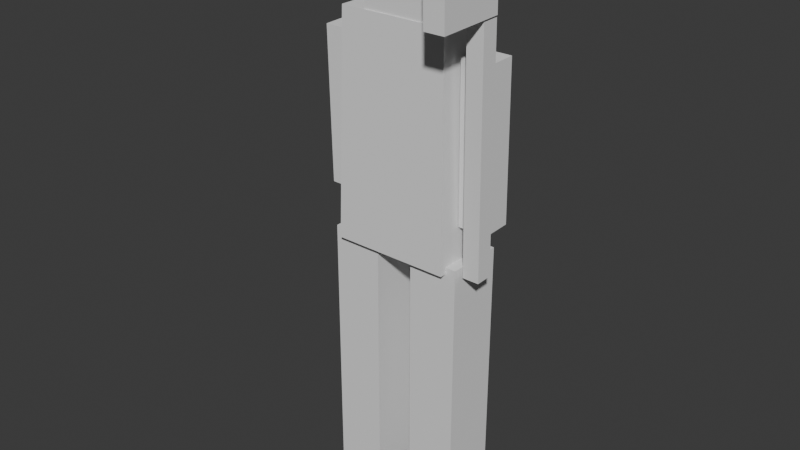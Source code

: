 # Source: skirmishers.blend  (saved by Blender 4.5.92; exported with 4.5.12 LTS)
import bpy
from mathutils import Matrix  # noqa: F401  (used for matrix-valued properties, if any)

bpy.ops.wm.read_factory_settings(use_empty=True)
scene = bpy.context.scene
scene.name = 'Scene'

# ---- collections
col_collection = bpy.data.collections.new('Collection'); scene.collection.children.link(col_collection)

# ---- world
world_world = bpy.data.worlds.new('World'); scene.world = world_world
world_world.use_nodes = True; world_world.node_tree.nodes.clear()
_N = world_world.node_tree.nodes; _L = world_world.node_tree.links
n0 = _N.new('ShaderNodeOutputWorld'); n0.name = 'World Output'; n0.location = (200, 100)
n1 = _N.new('ShaderNodeBackground'); n1.name = 'Background'; n1.location = (-200, 100)
n1.inputs[0].default_value = (0.05088, 0.05088, 0.05088, 1.0)
_L.new(n1.outputs[0], n0.inputs[0])
n0.is_active_output = True
world_world.color = (0.05088, 0.05088, 0.05088)
world_world.sun_shadow_jitter_overblur = 0.0

# ---- meshes
me_leg_l = bpy.data.meshes.new('leg_l')
me_leg_l.from_pydata([(-0.0748, 0.08602, -0.8), (0.0748, 0.08602, -0.8), (0.0748, -0.08602, -0.8), (-0.0748, -0.08602, -0.8), (-0.0748, 0.08602, 0.0), (0.0748, 0.08602, 0.0), (0.0748, -0.08602, 0.0), (-0.0748, -0.08602, 0.0)], [], [(0, 1, 2), (0, 2, 3), (4, 6, 5), (4, 7, 6), (0, 5, 1), (0, 4, 5), (2, 7, 3), (2, 6, 7), (1, 6, 2), (1, 5, 6), (3, 4, 0), (3, 7, 4)])
_ca = me_leg_l.color_attributes.new('COLOR_0', 'FLOAT_COLOR', 'CORNER')
_ca.data.foreach_set('color', [0.34, 0.24, 0.17, 0.0, 0.34, 0.24, 0.17, 0.0, 0.34, 0.24, 0.17, 0.0, 0.34, 0.24, 0.17, 0.0, 0.34, 0.24, 0.17, 0.0, 0.34, 0.24, 0.17, 0.0, 0.34, 0.24, 0.17, 0.0, 0.34, 0.24, 0.17, 0.0, 0.34, 0.24, 0.17, 0.0, 0.34, 0.24, 0.17, 0.0, 0.34, 0.24, 0.17, 0.0, 0.34, 0.24, 0.17, 0.0, 0.34, 0.24, 0.17, 0.0, 0.34, 0.24, 0.17, 0.0, 0.34, 0.24, 0.17, 0.0, 0.34, 0.24, 0.17, 0.0, 0.34, 0.24, 0.17, 0.0, 0.34, 0.24, 0.17, 0.0, 0.34, 0.24, 0.17, 0.0, 0.34, 0.24, 0.17, 0.0, 0.34, 0.24, 0.17, 0.0, 0.34, 0.24, 0.17, 0.0, 0.34, 0.24, 0.17, 0.0, 0.34, 0.24, 0.17, 0.0, 0.34, 0.24, 0.17, 0.0, 0.34, 0.24, 0.17, 0.0, 0.34, 0.24, 0.17, 0.0, 0.34, 0.24, 0.17, 0.0, 0.34, 0.24, 0.17, 0.0, 0.34, 0.24, 0.17, 0.0, 0.34, 0.24, 0.17, 0.0, 0.34, 0.24, 0.17, 0.0, 0.34, 0.24, 0.17, 0.0, 0.34, 0.24, 0.17, 0.0, 0.34, 0.24, 0.17, 0.0, 0.34, 0.24, 0.17, 0.0])
me_leg_l.update()
me_leg_r = bpy.data.meshes.new('leg_r')
me_leg_r.from_pydata([(-0.0748, 0.08602, -0.8), (0.0748, 0.08602, -0.8), (0.0748, -0.08602, -0.8), (-0.0748, -0.08602, -0.8), (-0.0748, 0.08602, 0.0), (0.0748, 0.08602, 0.0), (0.0748, -0.08602, 0.0), (-0.0748, -0.08602, 0.0)], [], [(0, 1, 2), (0, 2, 3), (4, 6, 5), (4, 7, 6), (0, 5, 1), (0, 4, 5), (2, 7, 3), (2, 6, 7), (1, 6, 2), (1, 5, 6), (3, 4, 0), (3, 7, 4)])
_ca = me_leg_r.color_attributes.new('COLOR_0', 'FLOAT_COLOR', 'CORNER')
_ca.data.foreach_set('color', [0.34, 0.24, 0.17, 0.0, 0.34, 0.24, 0.17, 0.0, 0.34, 0.24, 0.17, 0.0, 0.34, 0.24, 0.17, 0.0, 0.34, 0.24, 0.17, 0.0, 0.34, 0.24, 0.17, 0.0, 0.34, 0.24, 0.17, 0.0, 0.34, 0.24, 0.17, 0.0, 0.34, 0.24, 0.17, 0.0, 0.34, 0.24, 0.17, 0.0, 0.34, 0.24, 0.17, 0.0, 0.34, 0.24, 0.17, 0.0, 0.34, 0.24, 0.17, 0.0, 0.34, 0.24, 0.17, 0.0, 0.34, 0.24, 0.17, 0.0, 0.34, 0.24, 0.17, 0.0, 0.34, 0.24, 0.17, 0.0, 0.34, 0.24, 0.17, 0.0, 0.34, 0.24, 0.17, 0.0, 0.34, 0.24, 0.17, 0.0, 0.34, 0.24, 0.17, 0.0, 0.34, 0.24, 0.17, 0.0, 0.34, 0.24, 0.17, 0.0, 0.34, 0.24, 0.17, 0.0, 0.34, 0.24, 0.17, 0.0, 0.34, 0.24, 0.17, 0.0, 0.34, 0.24, 0.17, 0.0, 0.34, 0.24, 0.17, 0.0, 0.34, 0.24, 0.17, 0.0, 0.34, 0.24, 0.17, 0.0, 0.34, 0.24, 0.17, 0.0, 0.34, 0.24, 0.17, 0.0, 0.34, 0.24, 0.17, 0.0, 0.34, 0.24, 0.17, 0.0, 0.34, 0.24, 0.17, 0.0, 0.34, 0.24, 0.17, 0.0])
me_leg_r.update()
me_torso = bpy.data.meshes.new('torso')
me_torso.from_pydata([(-0.176, 0.1056, -0.02), (0.176, 0.1056, -0.02), (0.176, -0.1056, -0.02), (-0.176, -0.1056, -0.02), (-0.1619, 0.09715, 0.64), (0.1619, 0.09715, 0.64), (0.1619, -0.09715, 0.64), (-0.1619, -0.09715, 0.64)], [], [(0, 1, 2), (0, 2, 3), (4, 6, 5), (4, 7, 6), (0, 5, 1), (0, 4, 5), (2, 7, 3), (2, 6, 7), (1, 6, 2), (1, 5, 6), (3, 4, 0), (3, 7, 4)])
_ca = me_torso.color_attributes.new('COLOR_0', 'FLOAT_COLOR', 'CORNER')
_ca.data.foreach_set('color', [0.48, 0.44, 0.3, 0.85, 0.48, 0.44, 0.3, 0.85, 0.48, 0.44, 0.3, 0.85, 0.48, 0.44, 0.3, 0.85, 0.48, 0.44, 0.3, 0.85, 0.48, 0.44, 0.3, 0.85, 0.48, 0.44, 0.3, 0.85, 0.48, 0.44, 0.3, 0.85, 0.48, 0.44, 0.3, 0.85, 0.48, 0.44, 0.3, 0.85, 0.48, 0.44, 0.3, 0.85, 0.48, 0.44, 0.3, 0.85, 0.48, 0.44, 0.3, 0.85, 0.48, 0.44, 0.3, 0.85, 0.48, 0.44, 0.3, 0.85, 0.48, 0.44, 0.3, 0.85, 0.48, 0.44, 0.3, 0.85, 0.48, 0.44, 0.3, 0.85, 0.48, 0.44, 0.3, 0.85, 0.48, 0.44, 0.3, 0.85, 0.48, 0.44, 0.3, 0.85, 0.48, 0.44, 0.3, 0.85, 0.48, 0.44, 0.3, 0.85, 0.48, 0.44, 0.3, 0.85, 0.48, 0.44, 0.3, 0.85, 0.48, 0.44, 0.3, 0.85, 0.48, 0.44, 0.3, 0.85, 0.48, 0.44, 0.3, 0.85, 0.48, 0.44, 0.3, 0.85, 0.48, 0.44, 0.3, 0.85, 0.48, 0.44, 0.3, 0.85, 0.48, 0.44, 0.3, 0.85, 0.48, 0.44, 0.3, 0.85, 0.48, 0.44, 0.3, 0.85, 0.48, 0.44, 0.3, 0.85, 0.48, 0.44, 0.3, 0.85])
me_torso.update()
me_arm_l = bpy.data.meshes.new('arm_l')
me_arm_l.from_pydata([(-0.044, 0.044, -0.46), (0.044, 0.044, -0.46), (0.044, -0.044, -0.46), (-0.044, -0.044, -0.46), (-0.044, 0.044, 0.0), (0.044, 0.044, 0.0), (0.044, -0.044, 0.0), (-0.044, -0.044, 0.0)], [], [(0, 1, 2), (0, 2, 3), (4, 6, 5), (4, 7, 6), (0, 5, 1), (0, 4, 5), (2, 7, 3), (2, 6, 7), (1, 6, 2), (1, 5, 6), (3, 4, 0), (3, 7, 4)])
_ca = me_arm_l.color_attributes.new('COLOR_0', 'FLOAT_COLOR', 'CORNER')
_ca.data.foreach_set('color', [0.76, 0.6, 0.47, 0.0, 0.76, 0.6, 0.47, 0.0, 0.76, 0.6, 0.47, 0.0, 0.76, 0.6, 0.47, 0.0, 0.76, 0.6, 0.47, 0.0, 0.76, 0.6, 0.47, 0.0, 0.76, 0.6, 0.47, 0.0, 0.76, 0.6, 0.47, 0.0, 0.76, 0.6, 0.47, 0.0, 0.76, 0.6, 0.47, 0.0, 0.76, 0.6, 0.47, 0.0, 0.76, 0.6, 0.47, 0.0, 0.76, 0.6, 0.47, 0.0, 0.76, 0.6, 0.47, 0.0, 0.76, 0.6, 0.47, 0.0, 0.76, 0.6, 0.47, 0.0, 0.76, 0.6, 0.47, 0.0, 0.76, 0.6, 0.47, 0.0, 0.76, 0.6, 0.47, 0.0, 0.76, 0.6, 0.47, 0.0, 0.76, 0.6, 0.47, 0.0, 0.76, 0.6, 0.47, 0.0, 0.76, 0.6, 0.47, 0.0, 0.76, 0.6, 0.47, 0.0, 0.76, 0.6, 0.47, 0.0, 0.76, 0.6, 0.47, 0.0, 0.76, 0.6, 0.47, 0.0, 0.76, 0.6, 0.47, 0.0, 0.76, 0.6, 0.47, 0.0, 0.76, 0.6, 0.47, 0.0, 0.76, 0.6, 0.47, 0.0, 0.76, 0.6, 0.47, 0.0, 0.76, 0.6, 0.47, 0.0, 0.76, 0.6, 0.47, 0.0, 0.76, 0.6, 0.47, 0.0, 0.76, 0.6, 0.47, 0.0])
me_arm_l.update()
me_arm_r = bpy.data.meshes.new('arm_r')
me_arm_r.from_pydata([(-0.044, 0.044, -0.46), (0.044, 0.044, -0.46), (0.044, -0.044, -0.46), (-0.044, -0.044, -0.46), (-0.044, 0.044, 0.0), (0.044, 0.044, 0.0), (0.044, -0.044, 0.0), (-0.044, -0.044, 0.0)], [], [(0, 1, 2), (0, 2, 3), (4, 6, 5), (4, 7, 6), (0, 5, 1), (0, 4, 5), (2, 7, 3), (2, 6, 7), (1, 6, 2), (1, 5, 6), (3, 4, 0), (3, 7, 4)])
_ca = me_arm_r.color_attributes.new('COLOR_0', 'FLOAT_COLOR', 'CORNER')
_ca.data.foreach_set('color', [0.76, 0.6, 0.47, 0.0, 0.76, 0.6, 0.47, 0.0, 0.76, 0.6, 0.47, 0.0, 0.76, 0.6, 0.47, 0.0, 0.76, 0.6, 0.47, 0.0, 0.76, 0.6, 0.47, 0.0, 0.76, 0.6, 0.47, 0.0, 0.76, 0.6, 0.47, 0.0, 0.76, 0.6, 0.47, 0.0, 0.76, 0.6, 0.47, 0.0, 0.76, 0.6, 0.47, 0.0, 0.76, 0.6, 0.47, 0.0, 0.76, 0.6, 0.47, 0.0, 0.76, 0.6, 0.47, 0.0, 0.76, 0.6, 0.47, 0.0, 0.76, 0.6, 0.47, 0.0, 0.76, 0.6, 0.47, 0.0, 0.76, 0.6, 0.47, 0.0, 0.76, 0.6, 0.47, 0.0, 0.76, 0.6, 0.47, 0.0, 0.76, 0.6, 0.47, 0.0, 0.76, 0.6, 0.47, 0.0, 0.76, 0.6, 0.47, 0.0, 0.76, 0.6, 0.47, 0.0, 0.76, 0.6, 0.47, 0.0, 0.76, 0.6, 0.47, 0.0, 0.76, 0.6, 0.47, 0.0, 0.76, 0.6, 0.47, 0.0, 0.76, 0.6, 0.47, 0.0, 0.76, 0.6, 0.47, 0.0, 0.76, 0.6, 0.47, 0.0, 0.76, 0.6, 0.47, 0.0, 0.76, 0.6, 0.47, 0.0, 0.76, 0.6, 0.47, 0.0, 0.76, 0.6, 0.47, 0.0, 0.76, 0.6, 0.47, 0.0])
me_arm_r.update()
me_head = bpy.data.meshes.new('head')
me_head.from_pydata([(-0.09, 0.09, 0.045), (0.09, 0.09, 0.045), (0.09, -0.09, 0.045), (-0.09, -0.09, 0.045), (-0.09, 0.09, 0.235), (0.09, 0.09, 0.235), (0.09, -0.09, 0.235), (-0.09, -0.09, 0.235)], [], [(0, 1, 2), (0, 2, 3), (4, 6, 5), (4, 7, 6), (0, 5, 1), (0, 4, 5), (2, 7, 3), (2, 6, 7), (1, 6, 2), (1, 5, 6), (3, 4, 0), (3, 7, 4)])
_ca = me_head.color_attributes.new('COLOR_0', 'FLOAT_COLOR', 'CORNER')
_ca.data.foreach_set('color', [0.76, 0.6, 0.47, 0.0, 0.76, 0.6, 0.47, 0.0, 0.76, 0.6, 0.47, 0.0, 0.76, 0.6, 0.47, 0.0, 0.76, 0.6, 0.47, 0.0, 0.76, 0.6, 0.47, 0.0, 0.76, 0.6, 0.47, 0.0, 0.76, 0.6, 0.47, 0.0, 0.76, 0.6, 0.47, 0.0, 0.76, 0.6, 0.47, 0.0, 0.76, 0.6, 0.47, 0.0, 0.76, 0.6, 0.47, 0.0, 0.76, 0.6, 0.47, 0.0, 0.76, 0.6, 0.47, 0.0, 0.76, 0.6, 0.47, 0.0, 0.76, 0.6, 0.47, 0.0, 0.76, 0.6, 0.47, 0.0, 0.76, 0.6, 0.47, 0.0, 0.76, 0.6, 0.47, 0.0, 0.76, 0.6, 0.47, 0.0, 0.76, 0.6, 0.47, 0.0, 0.76, 0.6, 0.47, 0.0, 0.76, 0.6, 0.47, 0.0, 0.76, 0.6, 0.47, 0.0, 0.76, 0.6, 0.47, 0.0, 0.76, 0.6, 0.47, 0.0, 0.76, 0.6, 0.47, 0.0, 0.76, 0.6, 0.47, 0.0, 0.76, 0.6, 0.47, 0.0, 0.76, 0.6, 0.47, 0.0, 0.76, 0.6, 0.47, 0.0, 0.76, 0.6, 0.47, 0.0, 0.76, 0.6, 0.47, 0.0, 0.76, 0.6, 0.47, 0.0, 0.76, 0.6, 0.47, 0.0, 0.76, 0.6, 0.47, 0.0])
me_head.update()
me_weapon = bpy.data.meshes.new('weapon')
me_weapon.from_pydata([(-0.005, -0.025, -0.585), (0.045, -0.025, -0.585), (0.045, -0.075, -0.585), (-0.005, -0.075, -0.585), (-0.005, -0.025, 0.265), (0.045, -0.025, 0.265), (0.045, -0.075, 0.265), (-0.005, -0.075, 0.265)], [], [(0, 1, 2), (0, 2, 3), (4, 6, 5), (4, 7, 6), (0, 5, 1), (0, 4, 5), (2, 7, 3), (2, 6, 7), (1, 6, 2), (1, 5, 6), (3, 4, 0), (3, 7, 4)])
_ca = me_weapon.color_attributes.new('COLOR_0', 'FLOAT_COLOR', 'CORNER')
_ca.data.foreach_set('color', [0.45, 0.33, 0.2, 0.0, 0.45, 0.33, 0.2, 0.0, 0.45, 0.33, 0.2, 0.0, 0.45, 0.33, 0.2, 0.0, 0.45, 0.33, 0.2, 0.0, 0.45, 0.33, 0.2, 0.0, 0.45, 0.33, 0.2, 0.0, 0.45, 0.33, 0.2, 0.0, 0.45, 0.33, 0.2, 0.0, 0.45, 0.33, 0.2, 0.0, 0.45, 0.33, 0.2, 0.0, 0.45, 0.33, 0.2, 0.0, 0.45, 0.33, 0.2, 0.0, 0.45, 0.33, 0.2, 0.0, 0.45, 0.33, 0.2, 0.0, 0.45, 0.33, 0.2, 0.0, 0.45, 0.33, 0.2, 0.0, 0.45, 0.33, 0.2, 0.0, 0.45, 0.33, 0.2, 0.0, 0.45, 0.33, 0.2, 0.0, 0.45, 0.33, 0.2, 0.0, 0.45, 0.33, 0.2, 0.0, 0.45, 0.33, 0.2, 0.0, 0.45, 0.33, 0.2, 0.0, 0.45, 0.33, 0.2, 0.0, 0.45, 0.33, 0.2, 0.0, 0.45, 0.33, 0.2, 0.0, 0.45, 0.33, 0.2, 0.0, 0.45, 0.33, 0.2, 0.0, 0.45, 0.33, 0.2, 0.0, 0.45, 0.33, 0.2, 0.0, 0.45, 0.33, 0.2, 0.0, 0.45, 0.33, 0.2, 0.0, 0.45, 0.33, 0.2, 0.0, 0.45, 0.33, 0.2, 0.0, 0.45, 0.33, 0.2, 0.0])
me_weapon.update()
me_axehead = bpy.data.meshes.new('axehead')
me_axehead.from_pydata([(-0.01, -0.03, 0.12), (0.05, -0.03, 0.12), (0.05, -0.23, 0.12), (-0.01, -0.23, 0.12), (-0.01, -0.03, 0.36), (0.05, -0.03, 0.36), (0.05, -0.23, 0.36), (-0.01, -0.23, 0.36)], [], [(0, 1, 2), (0, 2, 3), (4, 6, 5), (4, 7, 6), (0, 5, 1), (0, 4, 5), (2, 7, 3), (2, 6, 7), (1, 6, 2), (1, 5, 6), (3, 4, 0), (3, 7, 4)])
_ca = me_axehead.color_attributes.new('COLOR_0', 'FLOAT_COLOR', 'CORNER')
_ca.data.foreach_set('color', [0.62, 0.64, 0.7, 0.0, 0.62, 0.64, 0.7, 0.0, 0.62, 0.64, 0.7, 0.0, 0.62, 0.64, 0.7, 0.0, 0.62, 0.64, 0.7, 0.0, 0.62, 0.64, 0.7, 0.0, 0.62, 0.64, 0.7, 0.0, 0.62, 0.64, 0.7, 0.0, 0.62, 0.64, 0.7, 0.0, 0.62, 0.64, 0.7, 0.0, 0.62, 0.64, 0.7, 0.0, 0.62, 0.64, 0.7, 0.0, 0.62, 0.64, 0.7, 0.0, 0.62, 0.64, 0.7, 0.0, 0.62, 0.64, 0.7, 0.0, 0.62, 0.64, 0.7, 0.0, 0.62, 0.64, 0.7, 0.0, 0.62, 0.64, 0.7, 0.0, 0.62, 0.64, 0.7, 0.0, 0.62, 0.64, 0.7, 0.0, 0.62, 0.64, 0.7, 0.0, 0.62, 0.64, 0.7, 0.0, 0.62, 0.64, 0.7, 0.0, 0.62, 0.64, 0.7, 0.0, 0.62, 0.64, 0.7, 0.0, 0.62, 0.64, 0.7, 0.0, 0.62, 0.64, 0.7, 0.0, 0.62, 0.64, 0.7, 0.0, 0.62, 0.64, 0.7, 0.0, 0.62, 0.64, 0.7, 0.0, 0.62, 0.64, 0.7, 0.0, 0.62, 0.64, 0.7, 0.0, 0.62, 0.64, 0.7, 0.0, 0.62, 0.64, 0.7, 0.0, 0.62, 0.64, 0.7, 0.0, 0.62, 0.64, 0.7, 0.0])
me_axehead.update()

# ---- objects
ob_leg_l = bpy.data.objects.new('leg_l', me_leg_l)
ob_leg_r = bpy.data.objects.new('leg_r', me_leg_r)
ob_torso = bpy.data.objects.new('torso', me_torso)
ob_arm_l = bpy.data.objects.new('arm_l', me_arm_l)
ob_arm_r = bpy.data.objects.new('arm_r', me_arm_r)
ob_head = bpy.data.objects.new('head', me_head)
ob_weapon = bpy.data.objects.new('weapon', me_weapon)
ob_axehead = bpy.data.objects.new('axehead', me_axehead)

# ---- transforms, parenting, visibility, modifiers, constraints
ob_leg_l.location = (-0.1322, -0.0, 0.806)
ob_leg_l.rotation_mode = 'QUATERNION'
ob_leg_l.rotation_quaternion = (1.0, 0.0, 0.0, 0.0)
ob_leg_r.location = (0.1322, -0.0, 0.806)
ob_leg_r.rotation_mode = 'QUATERNION'
ob_leg_r.rotation_quaternion = (1.0, 0.0, 0.0, 0.0)
ob_torso.location = (0.0, -0.0, 0.806)
ob_torso.rotation_mode = 'QUATERNION'
ob_torso.rotation_quaternion = (1.0, -0.003, 0.0, 0.0)
ob_arm_l.location = (-0.22, -0.0, 1.366)
ob_arm_l.rotation_mode = 'QUATERNION'
ob_arm_l.rotation_quaternion = (0.9999, 0.01125, 0.0, 0.0)
ob_arm_r.location = (0.22, -0.0, 1.366)
ob_arm_r.rotation_mode = 'QUATERNION'
ob_arm_r.rotation_quaternion = (1.0, 0.01, 0.0, 0.0)
ob_head.location = (0.0, -0.0, 1.366)
ob_head.rotation_mode = 'QUATERNION'
ob_head.rotation_quaternion = (1.0, 0.0, 0.0, 0.0)
ob_weapon.location = (0.22, -0.0, 1.366)
ob_weapon.rotation_mode = 'QUATERNION'
ob_weapon.rotation_quaternion = (1.0, 0.01, 0.0, 0.0)
ob_axehead.location = (0.22, -0.0, 1.366)
ob_axehead.rotation_mode = 'QUATERNION'
ob_axehead.rotation_quaternion = (1.0, 0.01, 0.0, 0.0)

# ---- collection membership
col_collection.objects.link(ob_leg_l)
col_collection.objects.link(ob_leg_r)
col_collection.objects.link(ob_torso)
col_collection.objects.link(ob_arm_l)
col_collection.objects.link(ob_arm_r)
col_collection.objects.link(ob_head)
col_collection.objects.link(ob_weapon)
col_collection.objects.link(ob_axehead)

# ---- scene / render settings (as saved in the file)
scene.frame_start = 0; scene.frame_end = 63; scene.frame_set(0)
scene.render.engine = 'BLENDER_EEVEE_NEXT'
bpy.context.view_layer.update()

# ---- added for rendering (the .blend has no active camera and no usable light): camera, sun
cam_auto = bpy.data.cameras.new('AutoCamera')
cam_auto.lens = 50.0
cam_auto.sensor_width = 36.0
cam_auto.clip_end = 1000.0
ob_auto_camera = bpy.data.objects.new('AutoCamera', cam_auto)
scene.collection.objects.link(ob_auto_camera)
ob_auto_camera.location = (1.69931, -2.09943, 2.22271)
ob_auto_camera.rotation_euler = (1.09748, -7.21219e-08, 0.694738)
scene.camera = ob_auto_camera
light_auto_sun = bpy.data.lights.new('AutoSun', 'SUN')
light_auto_sun.energy = 3.0
light_auto_sun.angle = 0.0523599
ob_auto_sun = bpy.data.objects.new('AutoSun', light_auto_sun)
scene.collection.objects.link(ob_auto_sun)
ob_auto_sun.rotation_euler = (0.872665, 0.174533, 0.523599)
bpy.context.view_layer.update()

